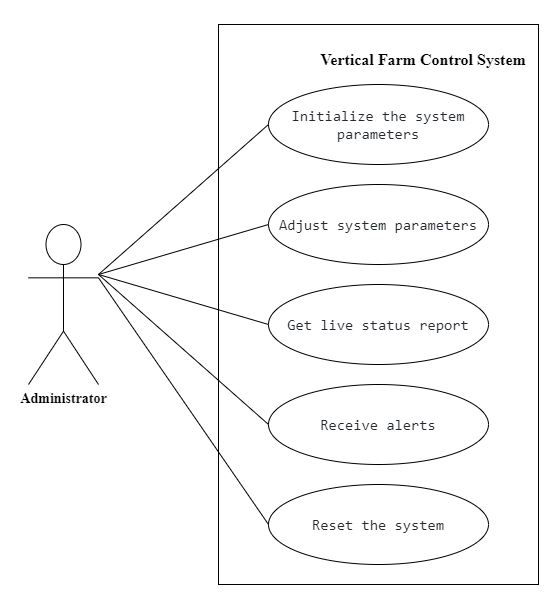

The diagram above was exported from draw.io. Its source (the exported page's mxGraphModel, read from the mxfile embedded in the PNG):
<mxGraphModel dx="782" dy="460" grid="1" gridSize="10" guides="1" tooltips="1" connect="1" arrows="1" fold="1" page="1" pageScale="1" pageWidth="850" pageHeight="1100" math="0" shadow="0">
  <root>
    <mxCell id="0" />
    <mxCell id="1" parent="0" />
    <mxCell id="iPVtt0weQ0NDUZjLhN49-2" value="" style="rounded=0;whiteSpace=wrap;html=1;" parent="1" vertex="1">
      <mxGeometry x="290" y="60" width="320" height="560" as="geometry" />
    </mxCell>
    <mxCell id="iPVtt0weQ0NDUZjLhN49-3" value="&lt;font face=&quot;Times New Roman&quot; style=&quot;font-size: 14px;&quot;&gt;&lt;b&gt;Administrator&lt;/b&gt;&lt;/font&gt;" style="shape=umlActor;verticalLabelPosition=bottom;verticalAlign=top;html=1;outlineConnect=0;" parent="1" vertex="1">
      <mxGeometry x="100" y="260" width="70" height="160" as="geometry" />
    </mxCell>
    <mxCell id="iPVtt0weQ0NDUZjLhN49-7" value="&lt;span style=&quot;color: rgb(36, 41, 47); font-family: ui-monospace, SFMono-Regular, &amp;quot;SF Mono&amp;quot;, Menlo, Consolas, &amp;quot;Liberation Mono&amp;quot;, monospace; text-align: start; background-color: rgb(255, 255, 255); font-size: 15px;&quot;&gt;Initialize the system parameters&lt;/span&gt;" style="ellipse;whiteSpace=wrap;html=1;" parent="1" vertex="1">
      <mxGeometry x="340" y="120" width="220" height="80" as="geometry" />
    </mxCell>
    <mxCell id="iPVtt0weQ0NDUZjLhN49-8" value="&lt;span style=&quot;color: rgb(36, 41, 47); font-family: ui-monospace, SFMono-Regular, &amp;quot;SF Mono&amp;quot;, Menlo, Consolas, &amp;quot;Liberation Mono&amp;quot;, monospace; text-align: start; background-color: rgb(255, 255, 255);&quot;&gt;&lt;font style=&quot;font-size: 15px;&quot;&gt;Adjust system parameters&lt;/font&gt;&lt;/span&gt;" style="ellipse;whiteSpace=wrap;html=1;" parent="1" vertex="1">
      <mxGeometry x="340" y="220" width="220" height="80" as="geometry" />
    </mxCell>
    <mxCell id="iPVtt0weQ0NDUZjLhN49-9" value="&lt;span style=&quot;color: rgb(36, 41, 47); font-family: ui-monospace, SFMono-Regular, &amp;quot;SF Mono&amp;quot;, Menlo, Consolas, &amp;quot;Liberation Mono&amp;quot;, monospace; text-align: start; background-color: rgb(255, 255, 255);&quot;&gt;&lt;font style=&quot;font-size: 15px;&quot;&gt;Get live status report&lt;/font&gt;&lt;/span&gt;" style="ellipse;whiteSpace=wrap;html=1;" parent="1" vertex="1">
      <mxGeometry x="340" y="320" width="220" height="80" as="geometry" />
    </mxCell>
    <mxCell id="iPVtt0weQ0NDUZjLhN49-10" value="&lt;span style=&quot;color: rgb(36, 41, 47); font-family: ui-monospace, SFMono-Regular, &amp;quot;SF Mono&amp;quot;, Menlo, Consolas, &amp;quot;Liberation Mono&amp;quot;, monospace; text-align: start; background-color: rgb(255, 255, 255); font-size: 15px;&quot;&gt;Receive alerts&lt;/span&gt;" style="ellipse;whiteSpace=wrap;html=1;" parent="1" vertex="1">
      <mxGeometry x="340" y="420" width="220" height="80" as="geometry" />
    </mxCell>
    <mxCell id="iPVtt0weQ0NDUZjLhN49-11" value="&lt;span style=&quot;color: rgb(36, 41, 47); font-family: ui-monospace, SFMono-Regular, &amp;quot;SF Mono&amp;quot;, Menlo, Consolas, &amp;quot;Liberation Mono&amp;quot;, monospace; text-align: start; background-color: rgb(255, 255, 255); font-size: 15px;&quot;&gt;Reset the system&lt;/span&gt;" style="ellipse;whiteSpace=wrap;html=1;" parent="1" vertex="1">
      <mxGeometry x="340" y="520" width="220" height="80" as="geometry" />
    </mxCell>
    <mxCell id="iPVtt0weQ0NDUZjLhN49-13" value="&lt;p style=&quot;line-height: 300%;&quot; align=&quot;center&quot; class=&quot;MsoNormal&quot;&gt;&lt;span style=&quot;font-size: 16px; line-height: 300%;&quot;&gt;&lt;b style=&quot;&quot;&gt;&lt;font face=&quot;Times New Roman&quot;&gt;Vertical Farm Control System&lt;/font&gt;&lt;/b&gt;&lt;/span&gt;&lt;/p&gt;" style="text;html=1;strokeColor=none;fillColor=none;align=center;verticalAlign=middle;whiteSpace=wrap;rounded=0;fontSize=15;" parent="1" vertex="1">
      <mxGeometry x="390" y="80" width="210" height="30" as="geometry" />
    </mxCell>
    <mxCell id="iPVtt0weQ0NDUZjLhN49-14" value="" style="endArrow=none;html=1;rounded=0;fontSize=16;entryX=0;entryY=0.5;entryDx=0;entryDy=0;exitX=0;exitY=0.5;exitDx=0;exitDy=0;" parent="1" source="iPVtt0weQ0NDUZjLhN49-8" target="iPVtt0weQ0NDUZjLhN49-7" edge="1">
      <mxGeometry width="50" height="50" relative="1" as="geometry">
        <mxPoint x="290" y="400" as="sourcePoint" />
        <mxPoint x="340" y="350" as="targetPoint" />
        <Array as="points">
          <mxPoint x="170" y="310" />
        </Array>
      </mxGeometry>
    </mxCell>
    <mxCell id="iPVtt0weQ0NDUZjLhN49-16" value="" style="endArrow=none;html=1;rounded=0;fontSize=16;entryX=0;entryY=0.5;entryDx=0;entryDy=0;exitX=0;exitY=0.5;exitDx=0;exitDy=0;" parent="1" source="iPVtt0weQ0NDUZjLhN49-10" target="iPVtt0weQ0NDUZjLhN49-9" edge="1">
      <mxGeometry width="50" height="50" relative="1" as="geometry">
        <mxPoint x="350" y="270" as="sourcePoint" />
        <mxPoint x="350" y="180" as="targetPoint" />
        <Array as="points">
          <mxPoint x="170" y="310" />
        </Array>
      </mxGeometry>
    </mxCell>
    <mxCell id="iPVtt0weQ0NDUZjLhN49-17" value="" style="endArrow=none;html=1;rounded=0;fontSize=16;exitX=1;exitY=0.3333333333333333;exitDx=0;exitDy=0;exitPerimeter=0;entryX=0;entryY=0.5;entryDx=0;entryDy=0;" parent="1" source="iPVtt0weQ0NDUZjLhN49-3" target="iPVtt0weQ0NDUZjLhN49-11" edge="1">
      <mxGeometry width="50" height="50" relative="1" as="geometry">
        <mxPoint x="290" y="350" as="sourcePoint" />
        <mxPoint x="340" y="300" as="targetPoint" />
      </mxGeometry>
    </mxCell>
  </root>
</mxGraphModel>